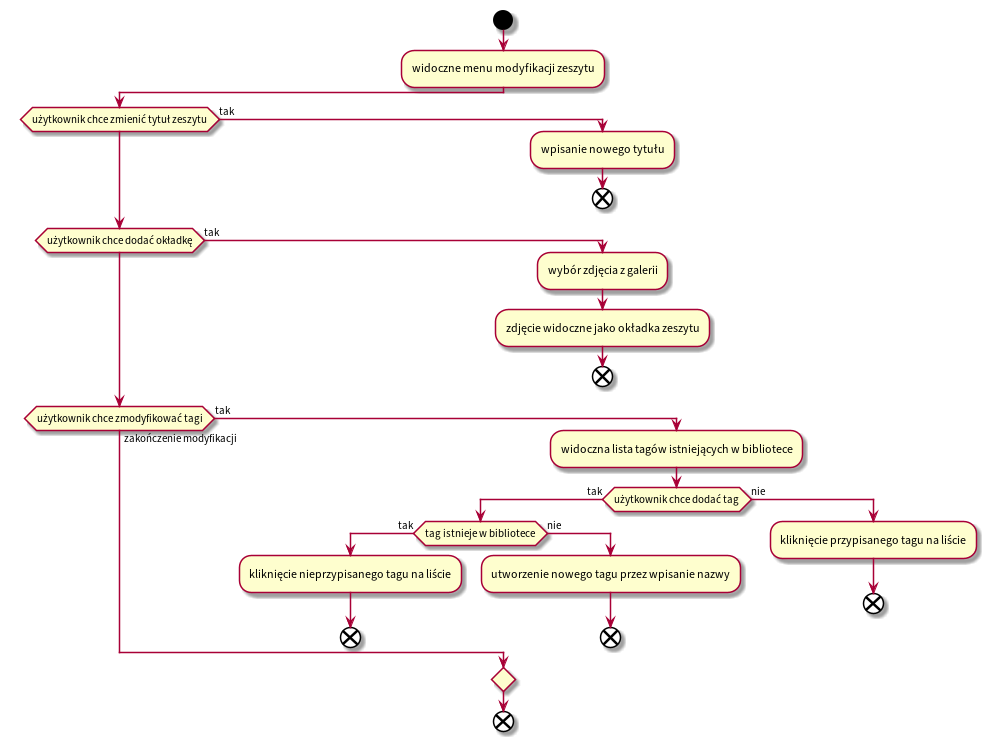

The diagram above was rendered by PlantUML. Its source (embedded in the PNG):
@startuml
!pragma useVerticalIf on
start
:widoczne menu modyfikacji zeszytu;
if(użytkownik chce zmienić tytuł zeszytu) then (tak)
	:wpisanie nowego tytułu;
	end
elseif(użytkownik chce dodać okładkę) then (tak)
	:wybór zdjęcia z galerii;
	:zdjęcie widoczne jako okładka zeszytu;
	end
elseif(użytkownik chce zmodyfikować tagi) then (tak)
	:widoczna lista tagów istniejących w bibliotece;
	if(użytkownik chce dodać tag) then (tak)
		if(tag istnieje w bibliotece) then (tak)
			:kliknięcie nieprzypisanego tagu na liście;
			end
		else(nie)
			:utworzenie nowego tagu przez wpisanie nazwy;
			end
		endif
	else(nie)
		:kliknięcie przypisanego tagu na liście;
		end
	endif
else(zakończenie modyfikacji)
endif
end
@enduml